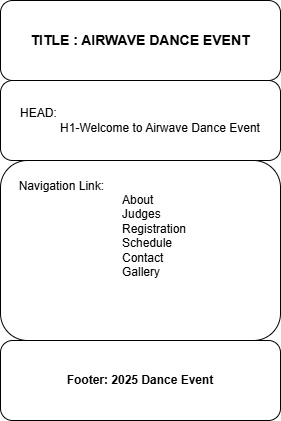

The diagram above was exported from draw.io. Its source (the exported page's mxGraphModel, read from the mxfile embedded in the PNG):
<mxGraphModel dx="778" dy="477" grid="1" gridSize="10" guides="1" tooltips="1" connect="1" arrows="1" fold="1" page="1" pageScale="1" pageWidth="850" pageHeight="1100" math="0" shadow="0">
  <root>
    <mxCell id="0" />
    <mxCell id="1" parent="0" />
    <mxCell id="om5v_xzcSLzwpO_-jLt9-4" value="&lt;b&gt;&lt;font style=&quot;font-size: 14px;&quot;&gt;TITLE : AIRWAVE DANCE EVENT&lt;/font&gt;&lt;/b&gt;" style="rounded=1;whiteSpace=wrap;html=1;" vertex="1" parent="1">
      <mxGeometry x="280" y="40" width="280" height="80" as="geometry" />
    </mxCell>
    <mxCell id="om5v_xzcSLzwpO_-jLt9-6" value="&lt;div style=&quot;text-align: justify;&quot;&gt;&lt;span style=&quot;background-color: transparent; color: light-dark(rgb(0, 0, 0), rgb(255, 255, 255));&quot;&gt;HEAD:&lt;/span&gt;&lt;/div&gt;&lt;blockquote style=&quot;margin: 0 0 0 40px; border: none; padding: 0px;&quot;&gt;&lt;div style=&quot;text-align: justify;&quot;&gt;&lt;span style=&quot;background-color: transparent; color: light-dark(rgb(0, 0, 0), rgb(255, 255, 255));&quot;&gt;H1-Welcome to Airwave Dance Event&lt;/span&gt;&lt;/div&gt;&lt;/blockquote&gt;" style="rounded=1;whiteSpace=wrap;html=1;" vertex="1" parent="1">
      <mxGeometry x="280" y="120" width="280" height="80" as="geometry" />
    </mxCell>
    <mxCell id="om5v_xzcSLzwpO_-jLt9-7" value="&amp;nbsp; &amp;nbsp; &amp;nbsp;Navigation Link:&lt;blockquote style=&quot;margin: 0 0 0 40px; border: none; padding: 0px;&quot;&gt;&lt;blockquote style=&quot;margin: 0 0 0 40px; border: none; padding: 0px;&quot;&gt;&lt;blockquote style=&quot;margin: 0 0 0 40px; border: none; padding: 0px;&quot;&gt;&lt;div&gt;&lt;span style=&quot;background-color: transparent; color: light-dark(rgb(0, 0, 0), rgb(255, 255, 255));&quot;&gt;About&lt;/span&gt;&lt;/div&gt;&lt;/blockquote&gt;&lt;/blockquote&gt;&lt;/blockquote&gt;&lt;blockquote style=&quot;margin: 0 0 0 40px; border: none; padding: 0px;&quot;&gt;&lt;blockquote style=&quot;margin: 0 0 0 40px; border: none; padding: 0px;&quot;&gt;&lt;blockquote style=&quot;margin: 0 0 0 40px; border: none; padding: 0px;&quot;&gt;&lt;div&gt;&lt;div&gt;&lt;div&gt;Judges&lt;/div&gt;&lt;/div&gt;&lt;/div&gt;&lt;/blockquote&gt;&lt;/blockquote&gt;&lt;/blockquote&gt;&lt;blockquote style=&quot;margin: 0 0 0 40px; border: none; padding: 0px;&quot;&gt;&lt;blockquote style=&quot;margin: 0 0 0 40px; border: none; padding: 0px;&quot;&gt;&lt;blockquote style=&quot;margin: 0 0 0 40px; border: none; padding: 0px;&quot;&gt;&lt;div&gt;&lt;div&gt;Registration&lt;/div&gt;&lt;/div&gt;&lt;/blockquote&gt;&lt;/blockquote&gt;&lt;/blockquote&gt;&lt;blockquote style=&quot;margin: 0 0 0 40px; border: none; padding: 0px;&quot;&gt;&lt;blockquote style=&quot;margin: 0 0 0 40px; border: none; padding: 0px;&quot;&gt;&lt;div&gt;&lt;blockquote style=&quot;margin: 0 0 0 40px; border: none; padding: 0px;&quot;&gt;&lt;div&gt;Schedule&lt;/div&gt;&lt;/blockquote&gt;&lt;/div&gt;&lt;/blockquote&gt;&lt;/blockquote&gt;&lt;blockquote style=&quot;margin: 0 0 0 40px; border: none; padding: 0px;&quot;&gt;&lt;blockquote style=&quot;margin: 0 0 0 40px; border: none; padding: 0px;&quot;&gt;&lt;div&gt;&lt;blockquote style=&quot;margin: 0 0 0 40px; border: none; padding: 0px;&quot;&gt;&lt;div&gt;Contact&lt;/div&gt;&lt;/blockquote&gt;&lt;/div&gt;&lt;/blockquote&gt;&lt;/blockquote&gt;&lt;blockquote style=&quot;margin: 0 0 0 40px; border: none; padding: 0px;&quot;&gt;&lt;blockquote style=&quot;margin: 0 0 0 40px; border: none; padding: 0px;&quot;&gt;&lt;div&gt;&lt;blockquote style=&quot;margin: 0 0 0 40px; border: none; padding: 0px;&quot;&gt;&lt;div&gt;Galler&lt;span style=&quot;background-color: transparent; color: light-dark(rgb(0, 0, 0), rgb(255, 255, 255));&quot;&gt;y&lt;/span&gt;&lt;/div&gt;&lt;/blockquote&gt;&lt;/div&gt;&lt;/blockquote&gt;&lt;/blockquote&gt;&lt;div&gt;&lt;blockquote style=&quot;margin: 0 0 0 40px; border: none; padding: 0px;&quot;&gt;&lt;div&gt;&lt;br&gt;&lt;/div&gt;&lt;div&gt;&lt;br&gt;&lt;/div&gt;&lt;div&gt;&lt;br&gt;&lt;/div&gt;&lt;/blockquote&gt;&lt;/div&gt;" style="rounded=1;whiteSpace=wrap;html=1;align=left;" vertex="1" parent="1">
      <mxGeometry x="280" y="200" width="280" height="180" as="geometry" />
    </mxCell>
    <mxCell id="om5v_xzcSLzwpO_-jLt9-8" value="&lt;b&gt;Footer: 2025 Dance Event&lt;/b&gt;" style="rounded=1;whiteSpace=wrap;html=1;align=center;" vertex="1" parent="1">
      <mxGeometry x="280" y="380" width="280" height="80" as="geometry" />
    </mxCell>
  </root>
</mxGraphModel>